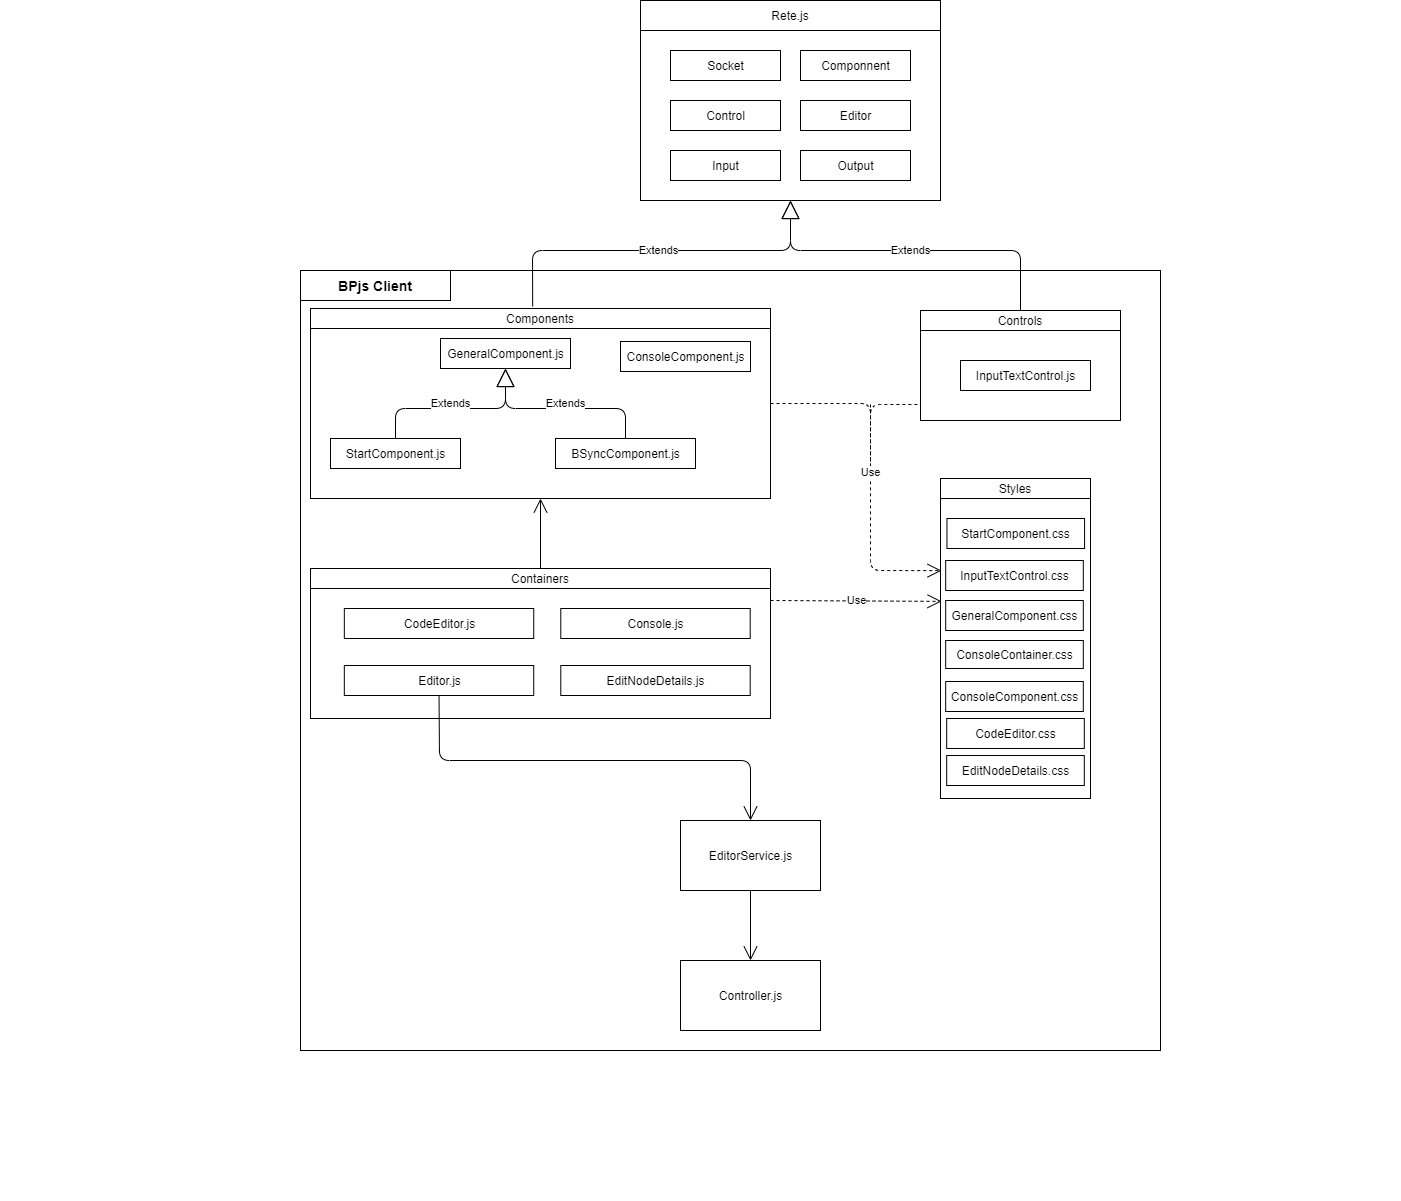

The diagram above was exported from draw.io. Its source (the exported page's mxGraphModel, read from the mxfile embedded in the PNG):
<mxGraphModel dx="2009" dy="675" grid="1" gridSize="10" guides="1" tooltips="1" connect="1" arrows="1" fold="1" page="1" pageScale="1" pageWidth="827" pageHeight="1169" math="0" shadow="0">
  <root>
    <mxCell id="0" />
    <mxCell id="1" parent="0" />
    <mxCell id="CRckB7TRKeh9q433GeIn-39" value="" style="group" vertex="1" connectable="0" parent="1">
      <mxGeometry x="-300" y="528" width="1400" height="360" as="geometry" />
    </mxCell>
    <mxCell id="CRckB7TRKeh9q433GeIn-91" value="" style="group" vertex="1" connectable="0" parent="CRckB7TRKeh9q433GeIn-39">
      <mxGeometry x="310" y="-210" width="460" height="190" as="geometry" />
    </mxCell>
    <mxCell id="CRckB7TRKeh9q433GeIn-33" value="" style="rounded=0;whiteSpace=wrap;html=1;" vertex="1" parent="CRckB7TRKeh9q433GeIn-91">
      <mxGeometry width="460" height="190" as="geometry" />
    </mxCell>
    <mxCell id="CRckB7TRKeh9q433GeIn-28" value="StartComponent.js" style="html=1;" vertex="1" parent="CRckB7TRKeh9q433GeIn-91">
      <mxGeometry x="20" y="130" width="130" height="30" as="geometry" />
    </mxCell>
    <mxCell id="CRckB7TRKeh9q433GeIn-25" value="BSyncComponent.js" style="html=1;" vertex="1" parent="CRckB7TRKeh9q433GeIn-91">
      <mxGeometry x="245" y="130" width="140" height="30" as="geometry" />
    </mxCell>
    <mxCell id="CRckB7TRKeh9q433GeIn-26" value="GeneralComponent.js" style="html=1;" vertex="1" parent="CRckB7TRKeh9q433GeIn-91">
      <mxGeometry x="130" y="30" width="130" height="30" as="geometry" />
    </mxCell>
    <mxCell id="CRckB7TRKeh9q433GeIn-36" value="Extends" style="endArrow=block;endSize=16;endFill=0;html=1;entryX=0.5;entryY=1;entryDx=0;entryDy=0;exitX=0.5;exitY=0;exitDx=0;exitDy=0;" edge="1" parent="CRckB7TRKeh9q433GeIn-91" source="CRckB7TRKeh9q433GeIn-28" target="CRckB7TRKeh9q433GeIn-26">
      <mxGeometry x="-220" y="620" width="160" as="geometry">
        <mxPoint x="40" y="100" as="sourcePoint" />
        <mxPoint x="200" y="100" as="targetPoint" />
        <Array as="points">
          <mxPoint x="85" y="100" />
          <mxPoint x="195" y="100" />
        </Array>
      </mxGeometry>
    </mxCell>
    <mxCell id="CRckB7TRKeh9q433GeIn-37" value="Extends" style="endArrow=block;endSize=16;endFill=0;html=1;entryX=0.5;entryY=1;entryDx=0;entryDy=0;exitX=0.5;exitY=0;exitDx=0;exitDy=0;" edge="1" parent="CRckB7TRKeh9q433GeIn-91" source="CRckB7TRKeh9q433GeIn-25" target="CRckB7TRKeh9q433GeIn-26">
      <mxGeometry x="-220" y="620" width="160" as="geometry">
        <mxPoint x="240" y="100" as="sourcePoint" />
        <mxPoint x="400" y="100" as="targetPoint" />
        <Array as="points">
          <mxPoint x="315" y="100" />
          <mxPoint x="195" y="100" />
        </Array>
      </mxGeometry>
    </mxCell>
    <mxCell id="CRckB7TRKeh9q433GeIn-40" value="Components" style="rounded=0;whiteSpace=wrap;html=1;" vertex="1" parent="CRckB7TRKeh9q433GeIn-91">
      <mxGeometry width="460" height="20" as="geometry" />
    </mxCell>
    <mxCell id="CRckB7TRKeh9q433GeIn-85" value="ConsoleComponent.js" style="html=1;" vertex="1" parent="CRckB7TRKeh9q433GeIn-91">
      <mxGeometry x="310" y="33" width="130" height="30" as="geometry" />
    </mxCell>
    <mxCell id="CRckB7TRKeh9q433GeIn-107" value="" style="group" vertex="1" connectable="0" parent="CRckB7TRKeh9q433GeIn-39">
      <mxGeometry x="310" y="50" width="460" height="150" as="geometry" />
    </mxCell>
    <mxCell id="CRckB7TRKeh9q433GeIn-77" value="" style="rounded=0;whiteSpace=wrap;html=1;" vertex="1" parent="CRckB7TRKeh9q433GeIn-107">
      <mxGeometry width="460" height="150" as="geometry" />
    </mxCell>
    <mxCell id="CRckB7TRKeh9q433GeIn-83" value="Containers" style="rounded=0;whiteSpace=wrap;html=1;" vertex="1" parent="CRckB7TRKeh9q433GeIn-107">
      <mxGeometry width="460" height="20" as="geometry" />
    </mxCell>
    <mxCell id="CRckB7TRKeh9q433GeIn-84" value="Console.js" style="html=1;" vertex="1" parent="CRckB7TRKeh9q433GeIn-107">
      <mxGeometry x="250.29411764705884" y="40" width="189.41176470588238" height="30" as="geometry" />
    </mxCell>
    <mxCell id="CRckB7TRKeh9q433GeIn-102" value="CodeEditor.js" style="html=1;" vertex="1" parent="CRckB7TRKeh9q433GeIn-107">
      <mxGeometry x="33.826470588235296" y="40" width="189.41176470588238" height="30" as="geometry" />
    </mxCell>
    <mxCell id="CRckB7TRKeh9q433GeIn-103" value="EditNodeDetails.js" style="html=1;" vertex="1" parent="CRckB7TRKeh9q433GeIn-107">
      <mxGeometry x="250.29411764705884" y="97" width="189.41176470588238" height="30" as="geometry" />
    </mxCell>
    <mxCell id="CRckB7TRKeh9q433GeIn-67" value="Editor.js" style="html=1;" vertex="1" parent="CRckB7TRKeh9q433GeIn-107">
      <mxGeometry x="33.82352941176471" y="97" width="189.41176470588238" height="30" as="geometry" />
    </mxCell>
    <mxCell id="CRckB7TRKeh9q433GeIn-117" value="" style="group" vertex="1" connectable="0" parent="CRckB7TRKeh9q433GeIn-39">
      <mxGeometry x="940" y="-40" width="150" height="320" as="geometry" />
    </mxCell>
    <mxCell id="CRckB7TRKeh9q433GeIn-56" value="" style="rounded=0;whiteSpace=wrap;html=1;" vertex="1" parent="CRckB7TRKeh9q433GeIn-117">
      <mxGeometry width="150" height="320" as="geometry" />
    </mxCell>
    <mxCell id="CRckB7TRKeh9q433GeIn-57" value="StartComponent.css" style="html=1;" vertex="1" parent="CRckB7TRKeh9q433GeIn-117">
      <mxGeometry x="6.454280782508704" y="40" width="137.6294591484465" height="30" as="geometry" />
    </mxCell>
    <mxCell id="CRckB7TRKeh9q433GeIn-59" value="GeneralComponent.css" style="html=1;" vertex="1" parent="CRckB7TRKeh9q433GeIn-117">
      <mxGeometry x="5.185937859608771" y="122" width="137.6294591484465" height="30" as="geometry" />
    </mxCell>
    <mxCell id="CRckB7TRKeh9q433GeIn-62" value="Styles" style="rounded=0;whiteSpace=wrap;html=1;" vertex="1" parent="CRckB7TRKeh9q433GeIn-117">
      <mxGeometry width="150" height="20" as="geometry" />
    </mxCell>
    <mxCell id="CRckB7TRKeh9q433GeIn-101" value="ConsoleComponent.css" style="html=1;" vertex="1" parent="CRckB7TRKeh9q433GeIn-117">
      <mxGeometry x="5.181392405063207" y="203" width="137.6294591484465" height="30" as="geometry" />
    </mxCell>
    <mxCell id="CRckB7TRKeh9q433GeIn-108" value="InputTextControl.css" style="html=1;" vertex="1" parent="CRckB7TRKeh9q433GeIn-117">
      <mxGeometry x="5.184280782508608" y="82" width="137.6294591484465" height="30" as="geometry" />
    </mxCell>
    <mxCell id="CRckB7TRKeh9q433GeIn-109" value="ConsoleContainer.css" style="html=1;" vertex="1" parent="CRckB7TRKeh9q433GeIn-117">
      <mxGeometry x="5.17999999999995" y="162" width="137.63" height="28" as="geometry" />
    </mxCell>
    <mxCell id="CRckB7TRKeh9q433GeIn-115" value="CodeEditor.css" style="html=1;" vertex="1" parent="CRckB7TRKeh9q433GeIn-117">
      <mxGeometry x="6.181392405063207" y="240" width="137.6294591484465" height="30" as="geometry" />
    </mxCell>
    <mxCell id="CRckB7TRKeh9q433GeIn-116" value="EditNodeDetails.css" style="html=1;" vertex="1" parent="CRckB7TRKeh9q433GeIn-117">
      <mxGeometry x="6.181392405063207" y="277" width="137.6294591484465" height="30" as="geometry" />
    </mxCell>
    <mxCell id="CRckB7TRKeh9q433GeIn-118" value="Use" style="endArrow=open;endSize=12;dashed=1;html=1;entryX=0.007;entryY=0.288;entryDx=0;entryDy=0;entryPerimeter=0;exitX=1;exitY=0.5;exitDx=0;exitDy=0;" edge="1" parent="CRckB7TRKeh9q433GeIn-39" source="CRckB7TRKeh9q433GeIn-33" target="CRckB7TRKeh9q433GeIn-56">
      <mxGeometry width="160" relative="1" as="geometry">
        <mxPoint x="700" y="2" as="sourcePoint" />
        <mxPoint x="860" y="2" as="targetPoint" />
        <Array as="points">
          <mxPoint x="870" y="-115" />
          <mxPoint x="870" y="52" />
        </Array>
      </mxGeometry>
    </mxCell>
    <mxCell id="CRckB7TRKeh9q433GeIn-121" value="Use" style="endArrow=open;endSize=12;dashed=1;html=1;entryX=0.007;entryY=0.384;entryDx=0;entryDy=0;entryPerimeter=0;" edge="1" parent="CRckB7TRKeh9q433GeIn-39" target="CRckB7TRKeh9q433GeIn-56">
      <mxGeometry width="160" relative="1" as="geometry">
        <mxPoint x="770" y="82" as="sourcePoint" />
        <mxPoint x="930" y="82" as="targetPoint" />
      </mxGeometry>
    </mxCell>
    <mxCell id="CRckB7TRKeh9q433GeIn-125" value="" style="endArrow=open;endFill=1;endSize=12;html=1;entryX=0.5;entryY=1;entryDx=0;entryDy=0;exitX=0.5;exitY=0;exitDx=0;exitDy=0;" edge="1" parent="CRckB7TRKeh9q433GeIn-39" source="CRckB7TRKeh9q433GeIn-83" target="CRckB7TRKeh9q433GeIn-33">
      <mxGeometry width="160" relative="1" as="geometry">
        <mxPoint x="420" y="252" as="sourcePoint" />
        <mxPoint x="580" y="252" as="targetPoint" />
      </mxGeometry>
    </mxCell>
    <mxCell id="CRckB7TRKeh9q433GeIn-45" value="" style="group" vertex="1" connectable="0" parent="1">
      <mxGeometry x="610" y="310" width="430" height="900" as="geometry" />
    </mxCell>
    <mxCell id="CRckB7TRKeh9q433GeIn-54" value="" style="group" vertex="1" connectable="0" parent="CRckB7TRKeh9q433GeIn-45">
      <mxGeometry x="10" y="10" width="240" height="890" as="geometry" />
    </mxCell>
    <mxCell id="CRckB7TRKeh9q433GeIn-131" value="" style="rounded=0;whiteSpace=wrap;html=1;fillColor=none;" vertex="1" parent="CRckB7TRKeh9q433GeIn-54">
      <mxGeometry x="-620" y="-40" width="860" height="780" as="geometry" />
    </mxCell>
    <mxCell id="CRckB7TRKeh9q433GeIn-46" value="" style="rounded=0;whiteSpace=wrap;html=1;" vertex="1" parent="CRckB7TRKeh9q433GeIn-54">
      <mxGeometry width="200" height="110" as="geometry" />
    </mxCell>
    <mxCell id="CRckB7TRKeh9q433GeIn-49" value="InputTextControl.js" style="html=1;" vertex="1" parent="CRckB7TRKeh9q433GeIn-54">
      <mxGeometry x="40" y="50" width="130" height="30" as="geometry" />
    </mxCell>
    <mxCell id="CRckB7TRKeh9q433GeIn-52" value="Controls" style="rounded=0;whiteSpace=wrap;html=1;" vertex="1" parent="CRckB7TRKeh9q433GeIn-54">
      <mxGeometry width="200" height="20" as="geometry" />
    </mxCell>
    <mxCell id="CRckB7TRKeh9q433GeIn-66" value="" style="group" vertex="1" connectable="0" parent="1">
      <mxGeometry x="340" y="10" width="300" height="200" as="geometry" />
    </mxCell>
    <mxCell id="CRckB7TRKeh9q433GeIn-64" value="" style="rounded=0;whiteSpace=wrap;html=1;" vertex="1" parent="CRckB7TRKeh9q433GeIn-66">
      <mxGeometry width="300" height="200" as="geometry" />
    </mxCell>
    <mxCell id="CRckB7TRKeh9q433GeIn-65" value="" style="group" vertex="1" connectable="0" parent="CRckB7TRKeh9q433GeIn-66">
      <mxGeometry width="300" height="180" as="geometry" />
    </mxCell>
    <mxCell id="CRckB7TRKeh9q433GeIn-9" value="Socket" style="html=1;" vertex="1" parent="CRckB7TRKeh9q433GeIn-65">
      <mxGeometry x="30" y="50" width="110" height="30" as="geometry" />
    </mxCell>
    <mxCell id="CRckB7TRKeh9q433GeIn-11" value="Rete.js" style="rounded=0;whiteSpace=wrap;html=1;" vertex="1" parent="CRckB7TRKeh9q433GeIn-65">
      <mxGeometry width="300" height="30" as="geometry" />
    </mxCell>
    <mxCell id="CRckB7TRKeh9q433GeIn-12" value="Componnent" style="html=1;" vertex="1" parent="CRckB7TRKeh9q433GeIn-65">
      <mxGeometry x="160" y="50" width="110" height="30" as="geometry" />
    </mxCell>
    <mxCell id="CRckB7TRKeh9q433GeIn-13" value="Control" style="html=1;" vertex="1" parent="CRckB7TRKeh9q433GeIn-65">
      <mxGeometry x="30" y="100" width="110" height="30" as="geometry" />
    </mxCell>
    <mxCell id="CRckB7TRKeh9q433GeIn-14" value="Editor" style="html=1;" vertex="1" parent="CRckB7TRKeh9q433GeIn-65">
      <mxGeometry x="160" y="100" width="110" height="30" as="geometry" />
    </mxCell>
    <mxCell id="CRckB7TRKeh9q433GeIn-15" value="Output" style="html=1;" vertex="1" parent="CRckB7TRKeh9q433GeIn-65">
      <mxGeometry x="160" y="150" width="110" height="30" as="geometry" />
    </mxCell>
    <mxCell id="CRckB7TRKeh9q433GeIn-16" value="Input" style="html=1;" vertex="1" parent="CRckB7TRKeh9q433GeIn-65">
      <mxGeometry x="30" y="150" width="110" height="30" as="geometry" />
    </mxCell>
    <mxCell id="CRckB7TRKeh9q433GeIn-112" value="Extends" style="endArrow=block;endSize=16;endFill=0;html=1;entryX=0.5;entryY=1;entryDx=0;entryDy=0;exitX=0.483;exitY=-0.1;exitDx=0;exitDy=0;exitPerimeter=0;" edge="1" parent="1" source="CRckB7TRKeh9q433GeIn-40" target="CRckB7TRKeh9q433GeIn-64">
      <mxGeometry width="160" relative="1" as="geometry">
        <mxPoint x="330" y="270" as="sourcePoint" />
        <mxPoint x="490" y="270" as="targetPoint" />
        <Array as="points">
          <mxPoint x="232" y="260" />
          <mxPoint x="490" y="260" />
        </Array>
      </mxGeometry>
    </mxCell>
    <mxCell id="CRckB7TRKeh9q433GeIn-113" value="Extends" style="endArrow=block;endSize=16;endFill=0;html=1;entryX=0.5;entryY=1;entryDx=0;entryDy=0;exitX=0.5;exitY=0;exitDx=0;exitDy=0;" edge="1" parent="1" source="CRckB7TRKeh9q433GeIn-52" target="CRckB7TRKeh9q433GeIn-64">
      <mxGeometry width="160" relative="1" as="geometry">
        <mxPoint x="640" y="260" as="sourcePoint" />
        <mxPoint x="800" y="260" as="targetPoint" />
        <Array as="points">
          <mxPoint x="720" y="260" />
          <mxPoint x="490" y="260" />
        </Array>
      </mxGeometry>
    </mxCell>
    <mxCell id="CRckB7TRKeh9q433GeIn-32" value="EditorService.js" style="html=1;" vertex="1" parent="1">
      <mxGeometry x="380" y="830" width="140" height="70" as="geometry" />
    </mxCell>
    <mxCell id="CRckB7TRKeh9q433GeIn-27" value="Controller.js" style="html=1;" vertex="1" parent="1">
      <mxGeometry x="380" y="970" width="140" height="70" as="geometry" />
    </mxCell>
    <mxCell id="CRckB7TRKeh9q433GeIn-119" value="" style="endArrow=none;dashed=1;html=1;entryX=0;entryY=0.5;entryDx=0;entryDy=0;" edge="1" parent="1">
      <mxGeometry width="50" height="50" relative="1" as="geometry">
        <mxPoint x="570" y="414" as="sourcePoint" />
        <mxPoint x="620" y="414" as="targetPoint" />
        <Array as="points">
          <mxPoint x="570" y="480" />
          <mxPoint x="570" y="414" />
        </Array>
      </mxGeometry>
    </mxCell>
    <mxCell id="CRckB7TRKeh9q433GeIn-126" value="" style="endArrow=open;endFill=1;endSize=12;html=1;entryX=0.5;entryY=0;entryDx=0;entryDy=0;exitX=0.5;exitY=1;exitDx=0;exitDy=0;" edge="1" parent="1" source="CRckB7TRKeh9q433GeIn-67" target="CRckB7TRKeh9q433GeIn-32">
      <mxGeometry width="160" relative="1" as="geometry">
        <mxPoint x="190" y="800" as="sourcePoint" />
        <mxPoint x="350" y="800" as="targetPoint" />
        <Array as="points">
          <mxPoint x="139" y="770" />
          <mxPoint x="450" y="770" />
        </Array>
      </mxGeometry>
    </mxCell>
    <mxCell id="CRckB7TRKeh9q433GeIn-127" value="" style="endArrow=open;endFill=1;endSize=12;html=1;entryX=0.5;entryY=0;entryDx=0;entryDy=0;" edge="1" parent="1" source="CRckB7TRKeh9q433GeIn-32" target="CRckB7TRKeh9q433GeIn-27">
      <mxGeometry width="160" relative="1" as="geometry">
        <mxPoint x="170" y="910" as="sourcePoint" />
        <mxPoint x="330" y="910" as="targetPoint" />
      </mxGeometry>
    </mxCell>
    <mxCell id="CRckB7TRKeh9q433GeIn-132" value="&lt;b&gt;&lt;font style=&quot;font-size: 14px&quot;&gt;BPjs Client&lt;/font&gt;&lt;/b&gt;" style="rounded=0;whiteSpace=wrap;html=1;fillColor=none;" vertex="1" parent="1">
      <mxGeometry y="280" width="150" height="30" as="geometry" />
    </mxCell>
  </root>
</mxGraphModel>